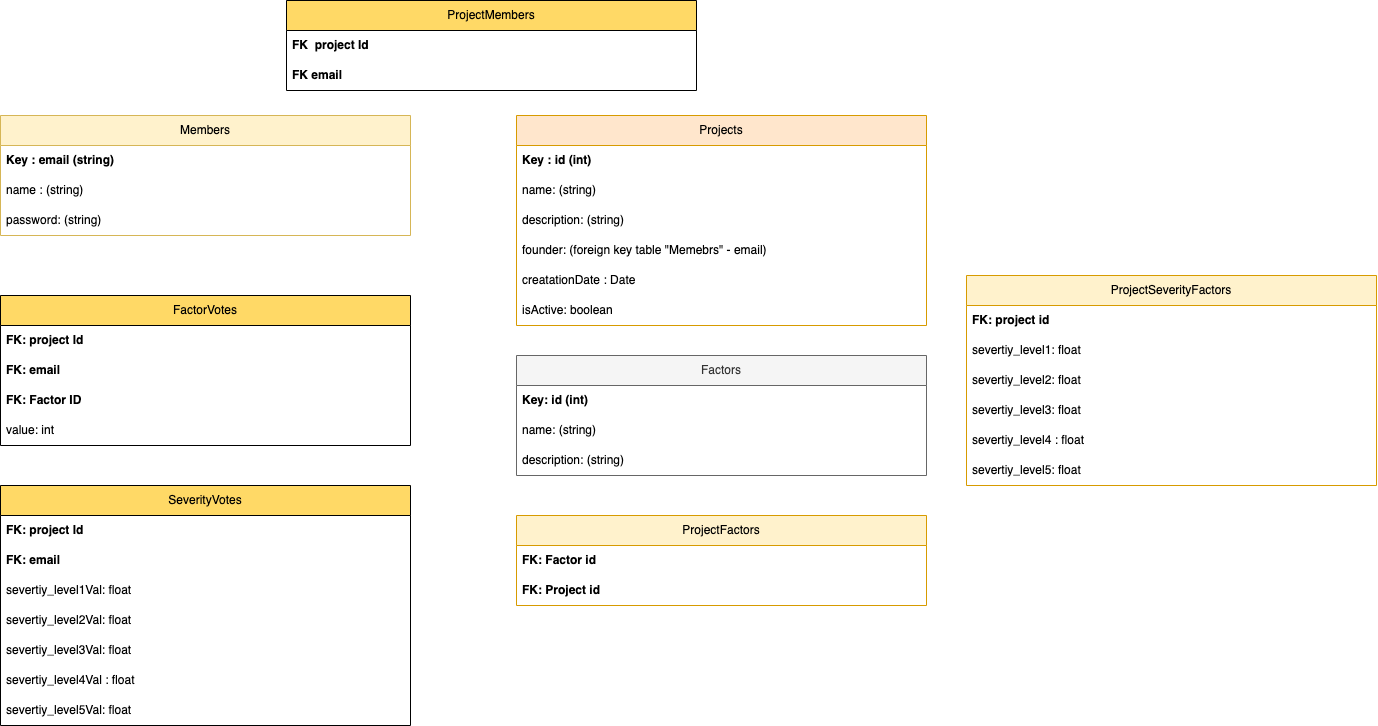

The diagram above was exported from draw.io. Its source (the exported page's mxGraphModel, read from the mxfile embedded in the PNG):
<mxGraphModel dx="1493" dy="799" grid="1" gridSize="10" guides="1" tooltips="1" connect="1" arrows="1" fold="1" page="1" pageScale="1.5" pageWidth="1169" pageHeight="826" background="none" math="0" shadow="0">
  <root>
    <mxCell id="0" style=";html=1;" />
    <mxCell id="1" style=";html=1;" parent="0" />
    <mxCell id="03TEpwGTNiTUE3Fb8kD4-1" value="Members" style="swimlane;fontStyle=0;childLayout=stackLayout;horizontal=1;startSize=30;horizontalStack=0;resizeParent=1;resizeParentMax=0;resizeLast=0;collapsible=1;marginBottom=0;whiteSpace=wrap;html=1;fillColor=#fff2cc;strokeColor=#d6b656;" vertex="1" parent="1">
      <mxGeometry x="14" y="315" width="410" height="120" as="geometry" />
    </mxCell>
    <mxCell id="03TEpwGTNiTUE3Fb8kD4-2" value="Key : email (string)" style="text;strokeColor=none;fillColor=none;align=left;verticalAlign=middle;spacingLeft=4;spacingRight=4;overflow=hidden;points=[[0,0.5],[1,0.5]];portConstraint=eastwest;rotatable=0;whiteSpace=wrap;html=1;fontStyle=1" vertex="1" parent="03TEpwGTNiTUE3Fb8kD4-1">
      <mxGeometry y="30" width="410" height="30" as="geometry" />
    </mxCell>
    <mxCell id="03TEpwGTNiTUE3Fb8kD4-12" value="name : (string)" style="text;strokeColor=none;fillColor=none;align=left;verticalAlign=middle;spacingLeft=4;spacingRight=4;overflow=hidden;points=[[0,0.5],[1,0.5]];portConstraint=eastwest;rotatable=0;whiteSpace=wrap;html=1;" vertex="1" parent="03TEpwGTNiTUE3Fb8kD4-1">
      <mxGeometry y="60" width="410" height="30" as="geometry" />
    </mxCell>
    <mxCell id="03TEpwGTNiTUE3Fb8kD4-3" value="password: (string)" style="text;strokeColor=none;fillColor=none;align=left;verticalAlign=middle;spacingLeft=4;spacingRight=4;overflow=hidden;points=[[0,0.5],[1,0.5]];portConstraint=eastwest;rotatable=0;whiteSpace=wrap;html=1;" vertex="1" parent="03TEpwGTNiTUE3Fb8kD4-1">
      <mxGeometry y="90" width="410" height="30" as="geometry" />
    </mxCell>
    <mxCell id="03TEpwGTNiTUE3Fb8kD4-5" value="Projects" style="swimlane;fontStyle=0;childLayout=stackLayout;horizontal=1;startSize=30;horizontalStack=0;resizeParent=1;resizeParentMax=0;resizeLast=0;collapsible=1;marginBottom=0;whiteSpace=wrap;html=1;fillColor=#ffe6cc;strokeColor=#d79b00;" vertex="1" parent="1">
      <mxGeometry x="530" y="315" width="410" height="210" as="geometry" />
    </mxCell>
    <mxCell id="03TEpwGTNiTUE3Fb8kD4-6" value="Key : id (int)" style="text;strokeColor=none;fillColor=none;align=left;verticalAlign=middle;spacingLeft=4;spacingRight=4;overflow=hidden;points=[[0,0.5],[1,0.5]];portConstraint=eastwest;rotatable=0;whiteSpace=wrap;html=1;fontStyle=1" vertex="1" parent="03TEpwGTNiTUE3Fb8kD4-5">
      <mxGeometry y="30" width="410" height="30" as="geometry" />
    </mxCell>
    <mxCell id="03TEpwGTNiTUE3Fb8kD4-7" value="name: (string)" style="text;strokeColor=none;fillColor=none;align=left;verticalAlign=middle;spacingLeft=4;spacingRight=4;overflow=hidden;points=[[0,0.5],[1,0.5]];portConstraint=eastwest;rotatable=0;whiteSpace=wrap;html=1;" vertex="1" parent="03TEpwGTNiTUE3Fb8kD4-5">
      <mxGeometry y="60" width="410" height="30" as="geometry" />
    </mxCell>
    <mxCell id="03TEpwGTNiTUE3Fb8kD4-11" value="description: (string)" style="text;strokeColor=none;fillColor=none;align=left;verticalAlign=middle;spacingLeft=4;spacingRight=4;overflow=hidden;points=[[0,0.5],[1,0.5]];portConstraint=eastwest;rotatable=0;whiteSpace=wrap;html=1;" vertex="1" parent="03TEpwGTNiTUE3Fb8kD4-5">
      <mxGeometry y="90" width="410" height="30" as="geometry" />
    </mxCell>
    <mxCell id="03TEpwGTNiTUE3Fb8kD4-8" value="founder: (foreign key table &quot;Memebrs&quot; - email)" style="text;strokeColor=none;fillColor=none;align=left;verticalAlign=middle;spacingLeft=4;spacingRight=4;overflow=hidden;points=[[0,0.5],[1,0.5]];portConstraint=eastwest;rotatable=0;whiteSpace=wrap;html=1;" vertex="1" parent="03TEpwGTNiTUE3Fb8kD4-5">
      <mxGeometry y="120" width="410" height="30" as="geometry" />
    </mxCell>
    <mxCell id="03TEpwGTNiTUE3Fb8kD4-10" value="creatationDate : Date" style="text;strokeColor=none;fillColor=none;align=left;verticalAlign=middle;spacingLeft=4;spacingRight=4;overflow=hidden;points=[[0,0.5],[1,0.5]];portConstraint=eastwest;rotatable=0;whiteSpace=wrap;html=1;" vertex="1" parent="03TEpwGTNiTUE3Fb8kD4-5">
      <mxGeometry y="150" width="410" height="30" as="geometry" />
    </mxCell>
    <mxCell id="03TEpwGTNiTUE3Fb8kD4-9" value="isActive: boolean" style="text;strokeColor=none;fillColor=none;align=left;verticalAlign=middle;spacingLeft=4;spacingRight=4;overflow=hidden;points=[[0,0.5],[1,0.5]];portConstraint=eastwest;rotatable=0;whiteSpace=wrap;html=1;" vertex="1" parent="03TEpwGTNiTUE3Fb8kD4-5">
      <mxGeometry y="180" width="410" height="30" as="geometry" />
    </mxCell>
    <mxCell id="03TEpwGTNiTUE3Fb8kD4-16" value="Factors" style="swimlane;fontStyle=0;childLayout=stackLayout;horizontal=1;startSize=30;horizontalStack=0;resizeParent=1;resizeParentMax=0;resizeLast=0;collapsible=1;marginBottom=0;whiteSpace=wrap;html=1;fillColor=#f5f5f5;strokeColor=#666666;fontColor=#333333;" vertex="1" parent="1">
      <mxGeometry x="530" y="555" width="410" height="120" as="geometry" />
    </mxCell>
    <mxCell id="03TEpwGTNiTUE3Fb8kD4-17" value="Key: id (int)" style="text;strokeColor=none;fillColor=none;align=left;verticalAlign=middle;spacingLeft=4;spacingRight=4;overflow=hidden;points=[[0,0.5],[1,0.5]];portConstraint=eastwest;rotatable=0;whiteSpace=wrap;html=1;fontStyle=1" vertex="1" parent="03TEpwGTNiTUE3Fb8kD4-16">
      <mxGeometry y="30" width="410" height="30" as="geometry" />
    </mxCell>
    <mxCell id="03TEpwGTNiTUE3Fb8kD4-18" value="name: (string)" style="text;strokeColor=none;fillColor=none;align=left;verticalAlign=middle;spacingLeft=4;spacingRight=4;overflow=hidden;points=[[0,0.5],[1,0.5]];portConstraint=eastwest;rotatable=0;whiteSpace=wrap;html=1;" vertex="1" parent="03TEpwGTNiTUE3Fb8kD4-16">
      <mxGeometry y="60" width="410" height="30" as="geometry" />
    </mxCell>
    <mxCell id="03TEpwGTNiTUE3Fb8kD4-19" value="description: (string)" style="text;strokeColor=none;fillColor=none;align=left;verticalAlign=middle;spacingLeft=4;spacingRight=4;overflow=hidden;points=[[0,0.5],[1,0.5]];portConstraint=eastwest;rotatable=0;whiteSpace=wrap;html=1;" vertex="1" parent="03TEpwGTNiTUE3Fb8kD4-16">
      <mxGeometry y="90" width="410" height="30" as="geometry" />
    </mxCell>
    <mxCell id="03TEpwGTNiTUE3Fb8kD4-23" value="ProjectFactors" style="swimlane;fontStyle=0;childLayout=stackLayout;horizontal=1;startSize=30;horizontalStack=0;resizeParent=1;resizeParentMax=0;resizeLast=0;collapsible=1;marginBottom=0;whiteSpace=wrap;html=1;fillColor=#FFF2CC;strokeColor=#d79b00;" vertex="1" parent="1">
      <mxGeometry x="530" y="715" width="410" height="90" as="geometry" />
    </mxCell>
    <mxCell id="03TEpwGTNiTUE3Fb8kD4-24" value="FK: Factor id&amp;nbsp;" style="text;strokeColor=none;fillColor=none;align=left;verticalAlign=middle;spacingLeft=4;spacingRight=4;overflow=hidden;points=[[0,0.5],[1,0.5]];portConstraint=eastwest;rotatable=0;whiteSpace=wrap;html=1;fontStyle=1" vertex="1" parent="03TEpwGTNiTUE3Fb8kD4-23">
      <mxGeometry y="30" width="410" height="30" as="geometry" />
    </mxCell>
    <mxCell id="03TEpwGTNiTUE3Fb8kD4-25" value="FK: Project id" style="text;strokeColor=none;fillColor=none;align=left;verticalAlign=middle;spacingLeft=4;spacingRight=4;overflow=hidden;points=[[0,0.5],[1,0.5]];portConstraint=eastwest;rotatable=0;whiteSpace=wrap;html=1;fontStyle=1" vertex="1" parent="03TEpwGTNiTUE3Fb8kD4-23">
      <mxGeometry y="60" width="410" height="30" as="geometry" />
    </mxCell>
    <mxCell id="03TEpwGTNiTUE3Fb8kD4-27" value="ProjectSeverityFactors" style="swimlane;fontStyle=0;childLayout=stackLayout;horizontal=1;startSize=30;horizontalStack=0;resizeParent=1;resizeParentMax=0;resizeLast=0;collapsible=1;marginBottom=0;whiteSpace=wrap;html=1;fillColor=#FFF2CC;strokeColor=#d79b00;" vertex="1" parent="1">
      <mxGeometry x="980" y="475" width="410" height="210" as="geometry" />
    </mxCell>
    <mxCell id="03TEpwGTNiTUE3Fb8kD4-28" value="FK: project id&amp;nbsp;" style="text;strokeColor=none;fillColor=none;align=left;verticalAlign=middle;spacingLeft=4;spacingRight=4;overflow=hidden;points=[[0,0.5],[1,0.5]];portConstraint=eastwest;rotatable=0;whiteSpace=wrap;html=1;fontStyle=1" vertex="1" parent="03TEpwGTNiTUE3Fb8kD4-27">
      <mxGeometry y="30" width="410" height="30" as="geometry" />
    </mxCell>
    <mxCell id="03TEpwGTNiTUE3Fb8kD4-29" value="severtiy_level1: float" style="text;strokeColor=none;fillColor=none;align=left;verticalAlign=middle;spacingLeft=4;spacingRight=4;overflow=hidden;points=[[0,0.5],[1,0.5]];portConstraint=eastwest;rotatable=0;whiteSpace=wrap;html=1;" vertex="1" parent="03TEpwGTNiTUE3Fb8kD4-27">
      <mxGeometry y="60" width="410" height="30" as="geometry" />
    </mxCell>
    <mxCell id="03TEpwGTNiTUE3Fb8kD4-37" value="severtiy_level2: float" style="text;strokeColor=none;fillColor=none;align=left;verticalAlign=middle;spacingLeft=4;spacingRight=4;overflow=hidden;points=[[0,0.5],[1,0.5]];portConstraint=eastwest;rotatable=0;whiteSpace=wrap;html=1;" vertex="1" parent="03TEpwGTNiTUE3Fb8kD4-27">
      <mxGeometry y="90" width="410" height="30" as="geometry" />
    </mxCell>
    <mxCell id="03TEpwGTNiTUE3Fb8kD4-38" value="severtiy_level3: float" style="text;strokeColor=none;fillColor=none;align=left;verticalAlign=middle;spacingLeft=4;spacingRight=4;overflow=hidden;points=[[0,0.5],[1,0.5]];portConstraint=eastwest;rotatable=0;whiteSpace=wrap;html=1;" vertex="1" parent="03TEpwGTNiTUE3Fb8kD4-27">
      <mxGeometry y="120" width="410" height="30" as="geometry" />
    </mxCell>
    <mxCell id="03TEpwGTNiTUE3Fb8kD4-39" value="severtiy_level4 : float" style="text;strokeColor=none;fillColor=none;align=left;verticalAlign=middle;spacingLeft=4;spacingRight=4;overflow=hidden;points=[[0,0.5],[1,0.5]];portConstraint=eastwest;rotatable=0;whiteSpace=wrap;html=1;" vertex="1" parent="03TEpwGTNiTUE3Fb8kD4-27">
      <mxGeometry y="150" width="410" height="30" as="geometry" />
    </mxCell>
    <mxCell id="03TEpwGTNiTUE3Fb8kD4-31" value="severtiy_level5: float" style="text;strokeColor=none;fillColor=none;align=left;verticalAlign=middle;spacingLeft=4;spacingRight=4;overflow=hidden;points=[[0,0.5],[1,0.5]];portConstraint=eastwest;rotatable=0;whiteSpace=wrap;html=1;" vertex="1" parent="03TEpwGTNiTUE3Fb8kD4-27">
      <mxGeometry y="180" width="410" height="30" as="geometry" />
    </mxCell>
    <mxCell id="03TEpwGTNiTUE3Fb8kD4-47" value="ProjectMembers" style="swimlane;fontStyle=0;childLayout=stackLayout;horizontal=1;startSize=30;horizontalStack=0;resizeParent=1;resizeParentMax=0;resizeLast=0;collapsible=1;marginBottom=0;whiteSpace=wrap;html=1;fillColor=#FFD966;" vertex="1" parent="1">
      <mxGeometry x="300" y="200" width="410" height="90" as="geometry" />
    </mxCell>
    <mxCell id="03TEpwGTNiTUE3Fb8kD4-49" value="FK&amp;nbsp; project Id&amp;nbsp;" style="text;strokeColor=none;fillColor=none;align=left;verticalAlign=middle;spacingLeft=4;spacingRight=4;overflow=hidden;points=[[0,0.5],[1,0.5]];portConstraint=eastwest;rotatable=0;whiteSpace=wrap;html=1;fontStyle=1" vertex="1" parent="03TEpwGTNiTUE3Fb8kD4-47">
      <mxGeometry y="30" width="410" height="30" as="geometry" />
    </mxCell>
    <mxCell id="03TEpwGTNiTUE3Fb8kD4-48" value="FK email&amp;nbsp;" style="text;strokeColor=none;fillColor=none;align=left;verticalAlign=middle;spacingLeft=4;spacingRight=4;overflow=hidden;points=[[0,0.5],[1,0.5]];portConstraint=eastwest;rotatable=0;whiteSpace=wrap;html=1;fontStyle=1" vertex="1" parent="03TEpwGTNiTUE3Fb8kD4-47">
      <mxGeometry y="60" width="410" height="30" as="geometry" />
    </mxCell>
    <mxCell id="03TEpwGTNiTUE3Fb8kD4-51" value="FactorVotes" style="swimlane;fontStyle=0;childLayout=stackLayout;horizontal=1;startSize=30;horizontalStack=0;resizeParent=1;resizeParentMax=0;resizeLast=0;collapsible=1;marginBottom=0;whiteSpace=wrap;html=1;fillColor=#FFD966;" vertex="1" parent="1">
      <mxGeometry x="14" y="495" width="410" height="150" as="geometry" />
    </mxCell>
    <mxCell id="03TEpwGTNiTUE3Fb8kD4-52" value="FK: project Id" style="text;strokeColor=none;fillColor=none;align=left;verticalAlign=middle;spacingLeft=4;spacingRight=4;overflow=hidden;points=[[0,0.5],[1,0.5]];portConstraint=eastwest;rotatable=0;whiteSpace=wrap;html=1;fontStyle=1" vertex="1" parent="03TEpwGTNiTUE3Fb8kD4-51">
      <mxGeometry y="30" width="410" height="30" as="geometry" />
    </mxCell>
    <mxCell id="03TEpwGTNiTUE3Fb8kD4-53" value="FK: email&amp;nbsp;&amp;nbsp;" style="text;strokeColor=none;fillColor=none;align=left;verticalAlign=middle;spacingLeft=4;spacingRight=4;overflow=hidden;points=[[0,0.5],[1,0.5]];portConstraint=eastwest;rotatable=0;whiteSpace=wrap;html=1;fontStyle=1" vertex="1" parent="03TEpwGTNiTUE3Fb8kD4-51">
      <mxGeometry y="60" width="410" height="30" as="geometry" />
    </mxCell>
    <mxCell id="03TEpwGTNiTUE3Fb8kD4-54" value="FK: Factor ID" style="text;strokeColor=none;fillColor=none;align=left;verticalAlign=middle;spacingLeft=4;spacingRight=4;overflow=hidden;points=[[0,0.5],[1,0.5]];portConstraint=eastwest;rotatable=0;whiteSpace=wrap;html=1;fontStyle=1" vertex="1" parent="03TEpwGTNiTUE3Fb8kD4-51">
      <mxGeometry y="90" width="410" height="30" as="geometry" />
    </mxCell>
    <mxCell id="03TEpwGTNiTUE3Fb8kD4-55" value="value: int" style="text;strokeColor=none;fillColor=none;align=left;verticalAlign=middle;spacingLeft=4;spacingRight=4;overflow=hidden;points=[[0,0.5],[1,0.5]];portConstraint=eastwest;rotatable=0;whiteSpace=wrap;html=1;" vertex="1" parent="03TEpwGTNiTUE3Fb8kD4-51">
      <mxGeometry y="120" width="410" height="30" as="geometry" />
    </mxCell>
    <mxCell id="03TEpwGTNiTUE3Fb8kD4-58" value="SeverityVotes" style="swimlane;fontStyle=0;childLayout=stackLayout;horizontal=1;startSize=30;horizontalStack=0;resizeParent=1;resizeParentMax=0;resizeLast=0;collapsible=1;marginBottom=0;whiteSpace=wrap;html=1;fillColor=#FFD966;" vertex="1" parent="1">
      <mxGeometry x="14" y="685" width="410" height="240" as="geometry" />
    </mxCell>
    <mxCell id="03TEpwGTNiTUE3Fb8kD4-59" value="FK: project Id" style="text;strokeColor=none;fillColor=none;align=left;verticalAlign=middle;spacingLeft=4;spacingRight=4;overflow=hidden;points=[[0,0.5],[1,0.5]];portConstraint=eastwest;rotatable=0;whiteSpace=wrap;html=1;fontStyle=1" vertex="1" parent="03TEpwGTNiTUE3Fb8kD4-58">
      <mxGeometry y="30" width="410" height="30" as="geometry" />
    </mxCell>
    <mxCell id="03TEpwGTNiTUE3Fb8kD4-60" value="FK: email&amp;nbsp;&amp;nbsp;" style="text;strokeColor=none;fillColor=none;align=left;verticalAlign=middle;spacingLeft=4;spacingRight=4;overflow=hidden;points=[[0,0.5],[1,0.5]];portConstraint=eastwest;rotatable=0;whiteSpace=wrap;html=1;fontStyle=1" vertex="1" parent="03TEpwGTNiTUE3Fb8kD4-58">
      <mxGeometry y="60" width="410" height="30" as="geometry" />
    </mxCell>
    <mxCell id="03TEpwGTNiTUE3Fb8kD4-63" value="severtiy_level1Val: float" style="text;strokeColor=none;fillColor=none;align=left;verticalAlign=middle;spacingLeft=4;spacingRight=4;overflow=hidden;points=[[0,0.5],[1,0.5]];portConstraint=eastwest;rotatable=0;whiteSpace=wrap;html=1;" vertex="1" parent="03TEpwGTNiTUE3Fb8kD4-58">
      <mxGeometry y="90" width="410" height="30" as="geometry" />
    </mxCell>
    <mxCell id="03TEpwGTNiTUE3Fb8kD4-64" value="severtiy_level2Val: float" style="text;strokeColor=none;fillColor=none;align=left;verticalAlign=middle;spacingLeft=4;spacingRight=4;overflow=hidden;points=[[0,0.5],[1,0.5]];portConstraint=eastwest;rotatable=0;whiteSpace=wrap;html=1;" vertex="1" parent="03TEpwGTNiTUE3Fb8kD4-58">
      <mxGeometry y="120" width="410" height="30" as="geometry" />
    </mxCell>
    <mxCell id="03TEpwGTNiTUE3Fb8kD4-65" value="severtiy_level3Val: float" style="text;strokeColor=none;fillColor=none;align=left;verticalAlign=middle;spacingLeft=4;spacingRight=4;overflow=hidden;points=[[0,0.5],[1,0.5]];portConstraint=eastwest;rotatable=0;whiteSpace=wrap;html=1;" vertex="1" parent="03TEpwGTNiTUE3Fb8kD4-58">
      <mxGeometry y="150" width="410" height="30" as="geometry" />
    </mxCell>
    <mxCell id="03TEpwGTNiTUE3Fb8kD4-66" value="severtiy_level4Val : float" style="text;strokeColor=none;fillColor=none;align=left;verticalAlign=middle;spacingLeft=4;spacingRight=4;overflow=hidden;points=[[0,0.5],[1,0.5]];portConstraint=eastwest;rotatable=0;whiteSpace=wrap;html=1;" vertex="1" parent="03TEpwGTNiTUE3Fb8kD4-58">
      <mxGeometry y="180" width="410" height="30" as="geometry" />
    </mxCell>
    <mxCell id="03TEpwGTNiTUE3Fb8kD4-67" value="severtiy_level5Val: float" style="text;strokeColor=none;fillColor=none;align=left;verticalAlign=middle;spacingLeft=4;spacingRight=4;overflow=hidden;points=[[0,0.5],[1,0.5]];portConstraint=eastwest;rotatable=0;whiteSpace=wrap;html=1;" vertex="1" parent="03TEpwGTNiTUE3Fb8kD4-58">
      <mxGeometry y="210" width="410" height="30" as="geometry" />
    </mxCell>
  </root>
</mxGraphModel>